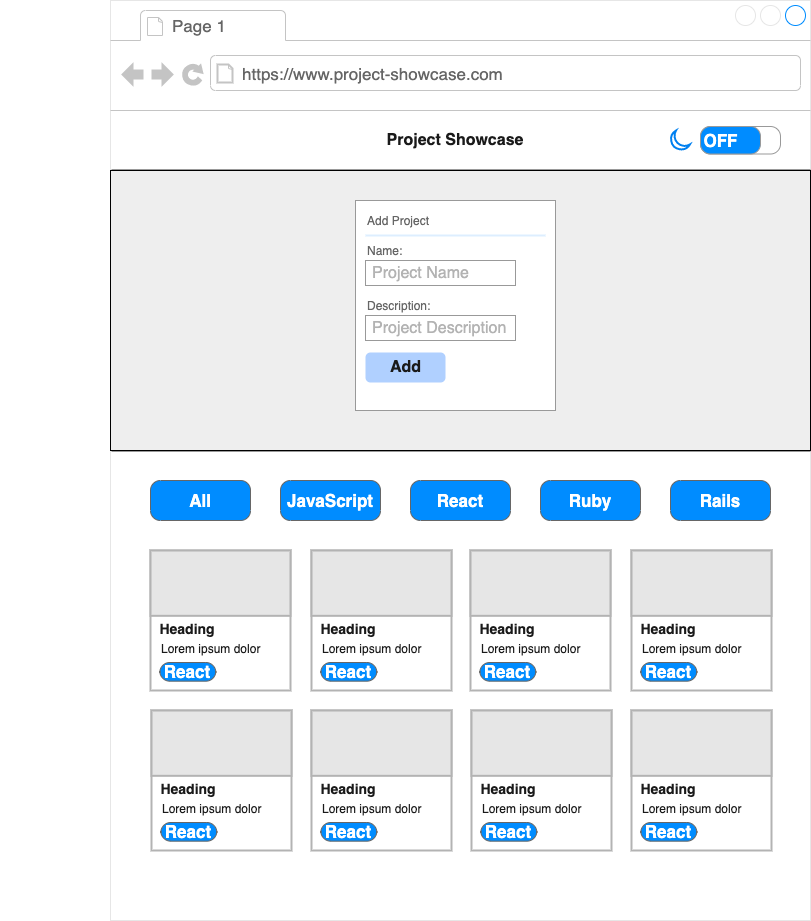

The diagram above was exported from draw.io. Its source (the exported page's mxGraphModel, read from the mxfile embedded in the PNG):
<mxGraphModel dx="2163" dy="947" grid="1" gridSize="10" guides="1" tooltips="1" connect="1" arrows="1" fold="1" page="1" pageScale="1" pageWidth="850" pageHeight="1100" math="0" shadow="0">
  <root>
    <mxCell id="0" />
    <mxCell id="1" style="locked=1;" parent="0" />
    <mxCell id="30" value="" style="rounded=0;whiteSpace=wrap;html=1;fontSize=16;fillColor=#FFFFFF;" vertex="1" parent="1">
      <mxGeometry x="80" y="150" width="690" height="60" as="geometry" />
    </mxCell>
    <mxCell id="3" value="" style="strokeWidth=1;shadow=0;dashed=0;align=center;html=1;shape=mxgraph.mockup.containers.browserWindow;rSize=0;strokeColor=#E6E6E6;strokeColor2=#008cff;strokeColor3=#c4c4c4;mainText=,;recursiveResize=0;fillColor=#FFFFFF;" vertex="1" parent="1">
      <mxGeometry x="80" y="40" width="700" height="920" as="geometry" />
    </mxCell>
    <mxCell id="4" value="Page 1" style="strokeWidth=1;shadow=0;dashed=0;align=center;html=1;shape=mxgraph.mockup.containers.anchor;fontSize=17;fontColor=#666666;align=left;" vertex="1" parent="3">
      <mxGeometry x="60" y="12" width="110" height="26" as="geometry" />
    </mxCell>
    <mxCell id="5" value="https://www.project-showcase.com" style="strokeWidth=1;shadow=0;dashed=0;align=center;html=1;shape=mxgraph.mockup.containers.anchor;rSize=0;fontSize=17;fontColor=#666666;align=left;" vertex="1" parent="3">
      <mxGeometry x="130" y="60" width="250" height="26" as="geometry" />
    </mxCell>
    <mxCell id="11" value="" style="verticalLabelPosition=bottom;shadow=0;dashed=0;align=center;html=1;verticalAlign=top;strokeWidth=1;shape=mxgraph.mockup.markup.line;strokeColor=#999999;" vertex="1" parent="3">
      <mxGeometry x="1" y="159" width="699" height="20" as="geometry" />
    </mxCell>
    <mxCell id="12" value="&lt;font style=&quot;font-size: 16px&quot; color=&quot;#1a1a1a&quot;&gt;&lt;b&gt;Project Showcase&lt;/b&gt;&lt;/font&gt;" style="text;html=1;strokeColor=none;fillColor=none;align=center;verticalAlign=middle;whiteSpace=wrap;rounded=0;" vertex="1" parent="3">
      <mxGeometry x="270" y="110" width="150" height="60" as="geometry" />
    </mxCell>
    <mxCell id="13" value="OFF" style="strokeWidth=1;shadow=0;dashed=0;align=center;html=1;shape=mxgraph.mockup.buttons.onOffButton;gradientColor=none;strokeColor=#999999;buttonState=on;fillColor2=#008cff;fontColor=#ffffff;fontSize=17;mainText=;spacingRight=40;fontStyle=1;" vertex="1" parent="3">
      <mxGeometry x="590" y="126" width="80" height="27.5" as="geometry" />
    </mxCell>
    <mxCell id="15" value="" style="html=1;verticalLabelPosition=bottom;align=center;labelBackgroundColor=#ffffff;verticalAlign=top;strokeWidth=2;strokeColor=#0080F0;shadow=0;dashed=0;shape=mxgraph.ios7.icons.moon;fontSize=16;" vertex="1" parent="3">
      <mxGeometry x="560" y="130.05" width="19.4" height="19.4" as="geometry" />
    </mxCell>
    <mxCell id="43" value="All" style="strokeWidth=1;shadow=0;dashed=0;align=center;html=1;shape=mxgraph.mockup.buttons.button;strokeColor=#666666;fontColor=#ffffff;mainText=;buttonStyle=round;fontSize=17;fontStyle=1;fillColor=#008cff;whiteSpace=wrap;" vertex="1" parent="3">
      <mxGeometry x="40" y="480" width="100" height="40" as="geometry" />
    </mxCell>
    <mxCell id="44" value="React" style="strokeWidth=1;shadow=0;dashed=0;align=center;html=1;shape=mxgraph.mockup.buttons.button;strokeColor=#666666;fontColor=#ffffff;mainText=;buttonStyle=round;fontSize=17;fontStyle=1;fillColor=#008cff;whiteSpace=wrap;" vertex="1" parent="3">
      <mxGeometry x="300" y="480" width="100" height="40" as="geometry" />
    </mxCell>
    <mxCell id="45" value="Rails" style="strokeWidth=1;shadow=0;dashed=0;align=center;html=1;shape=mxgraph.mockup.buttons.button;strokeColor=#666666;fontColor=#ffffff;mainText=;buttonStyle=round;fontSize=17;fontStyle=1;fillColor=#008cff;whiteSpace=wrap;" vertex="1" parent="3">
      <mxGeometry x="560" y="480" width="100" height="40" as="geometry" />
    </mxCell>
    <mxCell id="46" value="JavaScript" style="strokeWidth=1;shadow=0;dashed=0;align=center;html=1;shape=mxgraph.mockup.buttons.button;strokeColor=#666666;fontColor=#ffffff;mainText=;buttonStyle=round;fontSize=17;fontStyle=1;fillColor=#008cff;whiteSpace=wrap;" vertex="1" parent="3">
      <mxGeometry x="170" y="480" width="100" height="40" as="geometry" />
    </mxCell>
    <mxCell id="47" value="Ruby" style="strokeWidth=1;shadow=0;dashed=0;align=center;html=1;shape=mxgraph.mockup.buttons.button;strokeColor=#666666;fontColor=#ffffff;mainText=;buttonStyle=round;fontSize=17;fontStyle=1;fillColor=#008cff;whiteSpace=wrap;" vertex="1" parent="3">
      <mxGeometry x="430" y="480" width="100" height="40" as="geometry" />
    </mxCell>
    <mxCell id="54" value="" style="group" vertex="1" connectable="0" parent="3">
      <mxGeometry x="40" y="550" width="140" height="140" as="geometry" />
    </mxCell>
    <mxCell id="74" value="" style="group" vertex="1" connectable="0" parent="54">
      <mxGeometry width="140" height="140" as="geometry" />
    </mxCell>
    <mxCell id="48" value="" style="rounded=0;whiteSpace=wrap;html=1;fontSize=16;fontColor=#1A1A1A;fillColor=#FFFFFF;strokeWidth=2;strokeColor=#B3B3B3;perimeterSpacing=4;" vertex="1" parent="74">
      <mxGeometry width="140" height="140" as="geometry" />
    </mxCell>
    <mxCell id="50" value="" style="rounded=0;whiteSpace=wrap;html=1;fontSize=16;fontColor=#1A1A1A;strokeColor=#B3B3B3;strokeWidth=2;fillColor=#E6E6E6;" vertex="1" parent="74">
      <mxGeometry width="140" height="65.33333333333333" as="geometry" />
    </mxCell>
    <mxCell id="51" value="&lt;font style=&quot;font-size: 14px&quot;&gt;&lt;b&gt;Heading&lt;/b&gt;&lt;/font&gt;" style="text;html=1;strokeColor=none;fillColor=none;align=center;verticalAlign=middle;whiteSpace=wrap;rounded=0;fontSize=16;fontColor=#1A1A1A;" vertex="1" parent="74">
      <mxGeometry x="9.333333333333334" y="65.33333333333333" width="56" height="28" as="geometry" />
    </mxCell>
    <mxCell id="52" value="&lt;font style=&quot;font-size: 12px&quot;&gt;Lorem ipsum dolor&lt;/font&gt;" style="text;html=1;strokeColor=none;fillColor=none;align=left;verticalAlign=middle;whiteSpace=wrap;rounded=0;fontSize=16;fontColor=#1A1A1A;" vertex="1" parent="74">
      <mxGeometry x="9.333333333333334" y="84" width="121.33333333333333" height="28" as="geometry" />
    </mxCell>
    <mxCell id="53" value="React" style="strokeWidth=1;shadow=0;dashed=0;align=center;html=1;shape=mxgraph.mockup.buttons.button;strokeColor=#666666;fontColor=#ffffff;mainText=;buttonStyle=round;fontSize=17;fontStyle=1;fillColor=#008cff;whiteSpace=wrap;rounded=0;" vertex="1" parent="74">
      <mxGeometry x="9.333333333333334" y="112" width="56" height="18.666666666666668" as="geometry" />
    </mxCell>
    <mxCell id="75" value="" style="group" vertex="1" connectable="0" parent="54">
      <mxGeometry x="10" y="10" width="140" height="140" as="geometry" />
    </mxCell>
    <mxCell id="93" value="" style="group" vertex="1" connectable="0" parent="75">
      <mxGeometry x="151" y="-10" width="140" height="140" as="geometry" />
    </mxCell>
    <mxCell id="76" value="" style="rounded=0;whiteSpace=wrap;html=1;fontSize=16;fontColor=#1A1A1A;fillColor=#FFFFFF;strokeWidth=2;strokeColor=#B3B3B3;perimeterSpacing=4;" vertex="1" parent="93">
      <mxGeometry width="140" height="140" as="geometry" />
    </mxCell>
    <mxCell id="77" value="" style="rounded=0;whiteSpace=wrap;html=1;fontSize=16;fontColor=#1A1A1A;strokeColor=#B3B3B3;strokeWidth=2;fillColor=#E6E6E6;" vertex="1" parent="93">
      <mxGeometry width="140" height="65.33333333333333" as="geometry" />
    </mxCell>
    <mxCell id="78" value="&lt;font style=&quot;font-size: 14px&quot;&gt;&lt;b&gt;Heading&lt;/b&gt;&lt;/font&gt;" style="text;html=1;strokeColor=none;fillColor=none;align=center;verticalAlign=middle;whiteSpace=wrap;rounded=0;fontSize=16;fontColor=#1A1A1A;" vertex="1" parent="93">
      <mxGeometry x="9.333333333333334" y="65.33333333333333" width="56" height="28" as="geometry" />
    </mxCell>
    <mxCell id="79" value="&lt;font style=&quot;font-size: 12px&quot;&gt;Lorem ipsum dolor&lt;/font&gt;" style="text;html=1;strokeColor=none;fillColor=none;align=left;verticalAlign=middle;whiteSpace=wrap;rounded=0;fontSize=16;fontColor=#1A1A1A;" vertex="1" parent="93">
      <mxGeometry x="9.333333333333334" y="84" width="121.33333333333333" height="28" as="geometry" />
    </mxCell>
    <mxCell id="80" value="React" style="strokeWidth=1;shadow=0;dashed=0;align=center;html=1;shape=mxgraph.mockup.buttons.button;strokeColor=#666666;fontColor=#ffffff;mainText=;buttonStyle=round;fontSize=17;fontStyle=1;fillColor=#008cff;whiteSpace=wrap;rounded=0;" vertex="1" parent="93">
      <mxGeometry x="9.333333333333334" y="112" width="56" height="18.666666666666668" as="geometry" />
    </mxCell>
    <mxCell id="81" value="" style="group" vertex="1" connectable="0" parent="54">
      <mxGeometry x="320" width="140" height="140" as="geometry" />
    </mxCell>
    <mxCell id="82" value="" style="rounded=0;whiteSpace=wrap;html=1;fontSize=16;fontColor=#1A1A1A;fillColor=#FFFFFF;strokeWidth=2;strokeColor=#B3B3B3;perimeterSpacing=4;" vertex="1" parent="81">
      <mxGeometry width="140" height="140" as="geometry" />
    </mxCell>
    <mxCell id="83" value="" style="rounded=0;whiteSpace=wrap;html=1;fontSize=16;fontColor=#1A1A1A;strokeColor=#B3B3B3;strokeWidth=2;fillColor=#E6E6E6;" vertex="1" parent="81">
      <mxGeometry width="140" height="65.33333333333333" as="geometry" />
    </mxCell>
    <mxCell id="84" value="&lt;font style=&quot;font-size: 14px&quot;&gt;&lt;b&gt;Heading&lt;/b&gt;&lt;/font&gt;" style="text;html=1;strokeColor=none;fillColor=none;align=center;verticalAlign=middle;whiteSpace=wrap;rounded=0;fontSize=16;fontColor=#1A1A1A;" vertex="1" parent="81">
      <mxGeometry x="9.333333333333334" y="65.33333333333333" width="56" height="28" as="geometry" />
    </mxCell>
    <mxCell id="85" value="&lt;font style=&quot;font-size: 12px&quot;&gt;Lorem ipsum dolor&lt;/font&gt;" style="text;html=1;strokeColor=none;fillColor=none;align=left;verticalAlign=middle;whiteSpace=wrap;rounded=0;fontSize=16;fontColor=#1A1A1A;" vertex="1" parent="81">
      <mxGeometry x="9.333333333333334" y="84" width="121.33333333333333" height="28" as="geometry" />
    </mxCell>
    <mxCell id="86" value="React" style="strokeWidth=1;shadow=0;dashed=0;align=center;html=1;shape=mxgraph.mockup.buttons.button;strokeColor=#666666;fontColor=#ffffff;mainText=;buttonStyle=round;fontSize=17;fontStyle=1;fillColor=#008cff;whiteSpace=wrap;rounded=0;" vertex="1" parent="81">
      <mxGeometry x="9.333333333333334" y="112" width="56" height="18.666666666666668" as="geometry" />
    </mxCell>
    <mxCell id="87" value="" style="group" vertex="1" connectable="0" parent="54">
      <mxGeometry x="481" width="140" height="140" as="geometry" />
    </mxCell>
    <mxCell id="88" value="" style="rounded=0;whiteSpace=wrap;html=1;fontSize=16;fontColor=#1A1A1A;fillColor=#FFFFFF;strokeWidth=2;strokeColor=#B3B3B3;perimeterSpacing=4;" vertex="1" parent="87">
      <mxGeometry width="140" height="140" as="geometry" />
    </mxCell>
    <mxCell id="89" value="" style="rounded=0;whiteSpace=wrap;html=1;fontSize=16;fontColor=#1A1A1A;strokeColor=#B3B3B3;strokeWidth=2;fillColor=#E6E6E6;" vertex="1" parent="87">
      <mxGeometry width="140" height="65.33333333333333" as="geometry" />
    </mxCell>
    <mxCell id="90" value="&lt;font style=&quot;font-size: 14px&quot;&gt;&lt;b&gt;Heading&lt;/b&gt;&lt;/font&gt;" style="text;html=1;strokeColor=none;fillColor=none;align=center;verticalAlign=middle;whiteSpace=wrap;rounded=0;fontSize=16;fontColor=#1A1A1A;" vertex="1" parent="87">
      <mxGeometry x="9.333333333333334" y="65.33333333333333" width="56" height="28" as="geometry" />
    </mxCell>
    <mxCell id="91" value="&lt;font style=&quot;font-size: 12px&quot;&gt;Lorem ipsum dolor&lt;/font&gt;" style="text;html=1;strokeColor=none;fillColor=none;align=left;verticalAlign=middle;whiteSpace=wrap;rounded=0;fontSize=16;fontColor=#1A1A1A;" vertex="1" parent="87">
      <mxGeometry x="9.333333333333334" y="84" width="121.33333333333333" height="28" as="geometry" />
    </mxCell>
    <mxCell id="92" value="React" style="strokeWidth=1;shadow=0;dashed=0;align=center;html=1;shape=mxgraph.mockup.buttons.button;strokeColor=#666666;fontColor=#ffffff;mainText=;buttonStyle=round;fontSize=17;fontStyle=1;fillColor=#008cff;whiteSpace=wrap;rounded=0;" vertex="1" parent="87">
      <mxGeometry x="9.333333333333334" y="112" width="56" height="18.666666666666668" as="geometry" />
    </mxCell>
    <mxCell id="102" value="" style="group" vertex="1" connectable="0" parent="54">
      <mxGeometry x="10" y="170" width="140" height="140" as="geometry" />
    </mxCell>
    <mxCell id="103" value="" style="group" vertex="1" connectable="0" parent="102">
      <mxGeometry x="151" y="-10" width="140" height="140" as="geometry" />
    </mxCell>
    <mxCell id="104" value="" style="rounded=0;whiteSpace=wrap;html=1;fontSize=16;fontColor=#1A1A1A;fillColor=#FFFFFF;strokeWidth=2;strokeColor=#B3B3B3;perimeterSpacing=4;" vertex="1" parent="103">
      <mxGeometry width="140" height="140" as="geometry" />
    </mxCell>
    <mxCell id="105" value="" style="rounded=0;whiteSpace=wrap;html=1;fontSize=16;fontColor=#1A1A1A;strokeColor=#B3B3B3;strokeWidth=2;fillColor=#E6E6E6;" vertex="1" parent="103">
      <mxGeometry width="140" height="65.33333333333333" as="geometry" />
    </mxCell>
    <mxCell id="106" value="&lt;font style=&quot;font-size: 14px&quot;&gt;&lt;b&gt;Heading&lt;/b&gt;&lt;/font&gt;" style="text;html=1;strokeColor=none;fillColor=none;align=center;verticalAlign=middle;whiteSpace=wrap;rounded=0;fontSize=16;fontColor=#1A1A1A;" vertex="1" parent="103">
      <mxGeometry x="9.333333333333334" y="65.33333333333333" width="56" height="28" as="geometry" />
    </mxCell>
    <mxCell id="107" value="&lt;font style=&quot;font-size: 12px&quot;&gt;Lorem ipsum dolor&lt;/font&gt;" style="text;html=1;strokeColor=none;fillColor=none;align=left;verticalAlign=middle;whiteSpace=wrap;rounded=0;fontSize=16;fontColor=#1A1A1A;" vertex="1" parent="103">
      <mxGeometry x="9.333333333333334" y="84" width="121.33333333333333" height="28" as="geometry" />
    </mxCell>
    <mxCell id="108" value="React" style="strokeWidth=1;shadow=0;dashed=0;align=center;html=1;shape=mxgraph.mockup.buttons.button;strokeColor=#666666;fontColor=#ffffff;mainText=;buttonStyle=round;fontSize=17;fontStyle=1;fillColor=#008cff;whiteSpace=wrap;rounded=0;" vertex="1" parent="103">
      <mxGeometry x="9.333333333333334" y="112" width="56" height="18.666666666666668" as="geometry" />
    </mxCell>
    <mxCell id="109" value="" style="group" vertex="1" connectable="0" parent="54">
      <mxGeometry x="-150" y="170" width="140" height="140" as="geometry" />
    </mxCell>
    <mxCell id="110" value="" style="group" vertex="1" connectable="0" parent="109">
      <mxGeometry x="151" y="-10" width="140" height="140" as="geometry" />
    </mxCell>
    <mxCell id="111" value="" style="rounded=0;whiteSpace=wrap;html=1;fontSize=16;fontColor=#1A1A1A;fillColor=#FFFFFF;strokeWidth=2;strokeColor=#B3B3B3;perimeterSpacing=4;" vertex="1" parent="110">
      <mxGeometry width="140" height="140" as="geometry" />
    </mxCell>
    <mxCell id="112" value="" style="rounded=0;whiteSpace=wrap;html=1;fontSize=16;fontColor=#1A1A1A;strokeColor=#B3B3B3;strokeWidth=2;fillColor=#E6E6E6;" vertex="1" parent="110">
      <mxGeometry width="140" height="65.33333333333333" as="geometry" />
    </mxCell>
    <mxCell id="113" value="&lt;font style=&quot;font-size: 14px&quot;&gt;&lt;b&gt;Heading&lt;/b&gt;&lt;/font&gt;" style="text;html=1;strokeColor=none;fillColor=none;align=center;verticalAlign=middle;whiteSpace=wrap;rounded=0;fontSize=16;fontColor=#1A1A1A;" vertex="1" parent="110">
      <mxGeometry x="9.333333333333334" y="65.33333333333333" width="56" height="28" as="geometry" />
    </mxCell>
    <mxCell id="114" value="&lt;font style=&quot;font-size: 12px&quot;&gt;Lorem ipsum dolor&lt;/font&gt;" style="text;html=1;strokeColor=none;fillColor=none;align=left;verticalAlign=middle;whiteSpace=wrap;rounded=0;fontSize=16;fontColor=#1A1A1A;" vertex="1" parent="110">
      <mxGeometry x="9.333333333333334" y="84" width="121.33333333333333" height="28" as="geometry" />
    </mxCell>
    <mxCell id="115" value="React" style="strokeWidth=1;shadow=0;dashed=0;align=center;html=1;shape=mxgraph.mockup.buttons.button;strokeColor=#666666;fontColor=#ffffff;mainText=;buttonStyle=round;fontSize=17;fontStyle=1;fillColor=#008cff;whiteSpace=wrap;rounded=0;" vertex="1" parent="110">
      <mxGeometry x="9.333333333333334" y="112" width="56" height="18.666666666666668" as="geometry" />
    </mxCell>
    <mxCell id="116" value="" style="group" vertex="1" connectable="0" parent="54">
      <mxGeometry x="170" y="170" width="140" height="140" as="geometry" />
    </mxCell>
    <mxCell id="117" value="" style="group" vertex="1" connectable="0" parent="116">
      <mxGeometry x="151" y="-10" width="140" height="140" as="geometry" />
    </mxCell>
    <mxCell id="118" value="" style="rounded=0;whiteSpace=wrap;html=1;fontSize=16;fontColor=#1A1A1A;fillColor=#FFFFFF;strokeWidth=2;strokeColor=#B3B3B3;perimeterSpacing=4;" vertex="1" parent="117">
      <mxGeometry width="140" height="140" as="geometry" />
    </mxCell>
    <mxCell id="119" value="" style="rounded=0;whiteSpace=wrap;html=1;fontSize=16;fontColor=#1A1A1A;strokeColor=#B3B3B3;strokeWidth=2;fillColor=#E6E6E6;" vertex="1" parent="117">
      <mxGeometry width="140" height="65.33333333333333" as="geometry" />
    </mxCell>
    <mxCell id="120" value="&lt;font style=&quot;font-size: 14px&quot;&gt;&lt;b&gt;Heading&lt;/b&gt;&lt;/font&gt;" style="text;html=1;strokeColor=none;fillColor=none;align=center;verticalAlign=middle;whiteSpace=wrap;rounded=0;fontSize=16;fontColor=#1A1A1A;" vertex="1" parent="117">
      <mxGeometry x="9.333333333333334" y="65.33333333333333" width="56" height="28" as="geometry" />
    </mxCell>
    <mxCell id="121" value="&lt;font style=&quot;font-size: 12px&quot;&gt;Lorem ipsum dolor&lt;/font&gt;" style="text;html=1;strokeColor=none;fillColor=none;align=left;verticalAlign=middle;whiteSpace=wrap;rounded=0;fontSize=16;fontColor=#1A1A1A;" vertex="1" parent="117">
      <mxGeometry x="9.333333333333334" y="84" width="121.33333333333333" height="28" as="geometry" />
    </mxCell>
    <mxCell id="122" value="React" style="strokeWidth=1;shadow=0;dashed=0;align=center;html=1;shape=mxgraph.mockup.buttons.button;strokeColor=#666666;fontColor=#ffffff;mainText=;buttonStyle=round;fontSize=17;fontStyle=1;fillColor=#008cff;whiteSpace=wrap;rounded=0;" vertex="1" parent="117">
      <mxGeometry x="9.333333333333334" y="112" width="56" height="18.666666666666668" as="geometry" />
    </mxCell>
    <mxCell id="123" value="" style="group" vertex="1" connectable="0" parent="54">
      <mxGeometry x="50" y="50" width="140" height="140" as="geometry" />
    </mxCell>
    <mxCell id="124" value="" style="group" vertex="1" connectable="0" parent="123">
      <mxGeometry x="431" y="110" width="140" height="140" as="geometry" />
    </mxCell>
    <mxCell id="125" value="" style="rounded=0;whiteSpace=wrap;html=1;fontSize=16;fontColor=#1A1A1A;fillColor=#FFFFFF;strokeWidth=2;strokeColor=#B3B3B3;perimeterSpacing=4;" vertex="1" parent="124">
      <mxGeometry width="140" height="140" as="geometry" />
    </mxCell>
    <mxCell id="126" value="" style="rounded=0;whiteSpace=wrap;html=1;fontSize=16;fontColor=#1A1A1A;strokeColor=#B3B3B3;strokeWidth=2;fillColor=#E6E6E6;" vertex="1" parent="124">
      <mxGeometry width="140" height="65.33333333333333" as="geometry" />
    </mxCell>
    <mxCell id="127" value="&lt;font style=&quot;font-size: 14px&quot;&gt;&lt;b&gt;Heading&lt;/b&gt;&lt;/font&gt;" style="text;html=1;strokeColor=none;fillColor=none;align=center;verticalAlign=middle;whiteSpace=wrap;rounded=0;fontSize=16;fontColor=#1A1A1A;" vertex="1" parent="124">
      <mxGeometry x="9.333333333333334" y="65.33333333333333" width="56" height="28" as="geometry" />
    </mxCell>
    <mxCell id="128" value="&lt;font style=&quot;font-size: 12px&quot;&gt;Lorem ipsum dolor&lt;/font&gt;" style="text;html=1;strokeColor=none;fillColor=none;align=left;verticalAlign=middle;whiteSpace=wrap;rounded=0;fontSize=16;fontColor=#1A1A1A;" vertex="1" parent="124">
      <mxGeometry x="9.333333333333334" y="84" width="121.33333333333333" height="28" as="geometry" />
    </mxCell>
    <mxCell id="129" value="React" style="strokeWidth=1;shadow=0;dashed=0;align=center;html=1;shape=mxgraph.mockup.buttons.button;strokeColor=#666666;fontColor=#ffffff;mainText=;buttonStyle=round;fontSize=17;fontStyle=1;fillColor=#008cff;whiteSpace=wrap;rounded=0;" vertex="1" parent="124">
      <mxGeometry x="9.333333333333334" y="112" width="56" height="18.666666666666668" as="geometry" />
    </mxCell>
    <mxCell id="131" value="" style="verticalLabelPosition=bottom;shadow=0;dashed=0;align=center;html=1;verticalAlign=top;strokeWidth=1;shape=mxgraph.mockup.markup.line;strokeColor=#999999;" vertex="1" parent="3">
      <mxGeometry x="1" y="441" width="699" height="20" as="geometry" />
    </mxCell>
    <mxCell id="31" value="Underneath" style="locked=1;" parent="0" />
    <mxCell id="32" value="" style="verticalLabelPosition=bottom;shadow=0;dashed=0;align=center;html=1;verticalAlign=top;strokeWidth=1;shape=mxgraph.mockup.markup.line;strokeColor=#999999;fontSize=16;fontColor=#1A1A1A;fillColor=#FFFFFF;" vertex="1" parent="31">
      <mxGeometry x="80" y="480" width="690" height="20" as="geometry" />
    </mxCell>
    <mxCell id="33" value="" style="rounded=0;whiteSpace=wrap;html=1;fontSize=16;fontColor=#1A1A1A;fillColor=#Eee;" vertex="1" parent="31">
      <mxGeometry x="80" y="210" width="700" height="280" as="geometry" />
    </mxCell>
    <mxCell id="34" value="On Top" style="locked=1;" parent="0" />
    <mxCell id="35" value="" style="strokeWidth=1;shadow=0;dashed=0;align=center;html=1;shape=mxgraph.mockup.forms.rrect;rSize=0;strokeColor=#999999;fillColor=#ffffff;fontSize=16;" vertex="1" parent="34">
      <mxGeometry x="325" y="240" width="200" height="210" as="geometry" />
    </mxCell>
    <mxCell id="36" value="Add Project" style="strokeWidth=1;shadow=0;dashed=0;align=center;html=1;shape=mxgraph.mockup.forms.anchor;fontSize=12;fontColor=#666666;align=left;resizeWidth=1;spacingLeft=0;" vertex="1" parent="35">
      <mxGeometry width="100" height="20" relative="1" as="geometry">
        <mxPoint x="10" y="10" as="offset" />
      </mxGeometry>
    </mxCell>
    <mxCell id="37" value="" style="shape=line;strokeColor=#ddeeff;strokeWidth=2;html=1;resizeWidth=1;fontSize=16;" vertex="1" parent="35">
      <mxGeometry width="180" height="10" relative="1" as="geometry">
        <mxPoint x="10" y="30" as="offset" />
      </mxGeometry>
    </mxCell>
    <mxCell id="38" value="Name:" style="strokeWidth=1;shadow=0;dashed=0;align=center;html=1;shape=mxgraph.mockup.forms.anchor;fontSize=12;fontColor=#666666;align=left;resizeWidth=1;spacingLeft=0;" vertex="1" parent="35">
      <mxGeometry width="100" height="20" relative="1" as="geometry">
        <mxPoint x="10" y="40" as="offset" />
      </mxGeometry>
    </mxCell>
    <mxCell id="39" value="&lt;font color=&quot;#b3b3b3&quot;&gt;Project Name&lt;/font&gt;" style="strokeWidth=1;shadow=0;dashed=0;align=center;html=1;shape=mxgraph.mockup.forms.rrect;rSize=0;strokeColor=#999999;fontColor=#666666;align=left;spacingLeft=5;resizeWidth=1;fontSize=16;fillColor=#FFFFFF;" vertex="1" parent="35">
      <mxGeometry width="150" height="25" relative="1" as="geometry">
        <mxPoint x="10" y="60" as="offset" />
      </mxGeometry>
    </mxCell>
    <mxCell id="40" value="Description:" style="strokeWidth=1;shadow=0;dashed=0;align=center;html=1;shape=mxgraph.mockup.forms.anchor;fontSize=12;fontColor=#666666;align=left;resizeWidth=1;spacingLeft=0;" vertex="1" parent="35">
      <mxGeometry width="100" height="20" relative="1" as="geometry">
        <mxPoint x="10" y="95" as="offset" />
      </mxGeometry>
    </mxCell>
    <mxCell id="41" value="&lt;font color=&quot;#b3b3b3&quot;&gt;Project Description&lt;/font&gt;" style="strokeWidth=1;shadow=0;dashed=0;align=center;html=1;shape=mxgraph.mockup.forms.rrect;rSize=0;strokeColor=#999999;fontColor=#666666;align=left;spacingLeft=5;resizeWidth=1;fontSize=16;fillColor=#FFFFFF;" vertex="1" parent="35">
      <mxGeometry width="150" height="25" relative="1" as="geometry">
        <mxPoint x="10" y="115" as="offset" />
      </mxGeometry>
    </mxCell>
    <mxCell id="42" value="&lt;font color=&quot;#1a1a1a&quot;&gt;Add&lt;/font&gt;" style="strokeWidth=1;shadow=0;dashed=0;align=center;html=1;shape=mxgraph.mockup.forms.rrect;rSize=5;strokeColor=none;fontColor=#ffffff;fillColor=#B0D0FF;fontSize=16;fontStyle=1;" vertex="1" parent="35">
      <mxGeometry y="1" width="80" height="30" relative="1" as="geometry">
        <mxPoint x="10" y="-58" as="offset" />
      </mxGeometry>
    </mxCell>
    <mxCell id="130" value="Markings" parent="0" />
  </root>
</mxGraphModel>